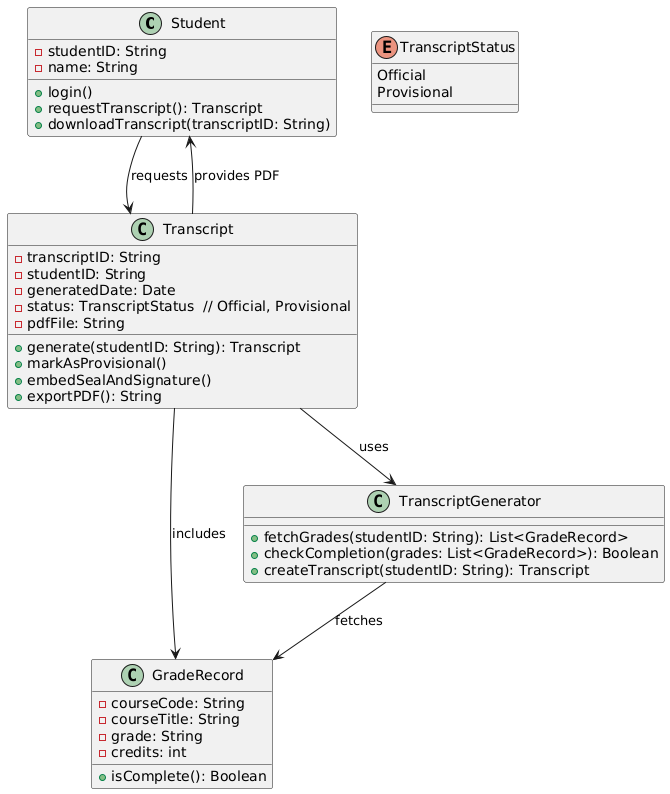

The diagram above was rendered by PlantUML. Its source (embedded in the PNG):
@startuml
class Student {
  - studentID: String
  - name: String
  + login()
  + requestTranscript(): Transcript
  + downloadTranscript(transcriptID: String)
}

class Transcript {
  - transcriptID: String
  - studentID: String
  - generatedDate: Date
  - status: TranscriptStatus  // Official, Provisional
  - pdfFile: String
  + generate(studentID: String): Transcript
  + markAsProvisional()
  + embedSealAndSignature()
  + exportPDF(): String
}

enum TranscriptStatus {
  Official
  Provisional
}

class GradeRecord {
  - courseCode: String
  - courseTitle: String
  - grade: String
  - credits: int
  + isComplete(): Boolean
}

class TranscriptGenerator {
  + fetchGrades(studentID: String): List<GradeRecord>
  + checkCompletion(grades: List<GradeRecord>): Boolean
  + createTranscript(studentID: String): Transcript
}

Student --> Transcript : requests
Transcript --> GradeRecord : includes
Transcript --> TranscriptGenerator : uses
TranscriptGenerator --> GradeRecord : fetches
Transcript --> Student : provides PDF
@enduml